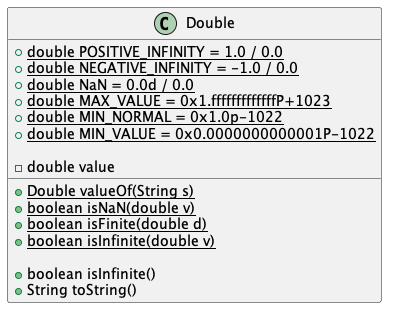

The diagram above was rendered by PlantUML. Its source (embedded in the PNG):
@startuml

class Double{

	' public static fields
	+{static} double POSITIVE_INFINITY = 1.0 / 0.0
	+{static} double NEGATIVE_INFINITY = -1.0 / 0.0
	+{static} double NaN = 0.0d / 0.0
	+{static} double MAX_VALUE = 0x1.fffffffffffffP+1023
	+{static} double MIN_NORMAL = 0x1.0p-1022
	+{static} double MIN_VALUE = 0x0.0000000000001P-1022

	' private instace fields
	-double value

	' public static method
	+{static} Double valueOf(String s)
	+{static} boolean isNaN(double v)
	+{static} boolean isFinite(double d)
	+{static} boolean isInfinite(double v)

	' public instance methods
	+boolean isInfinite()
	+String toString()
}

@enduml